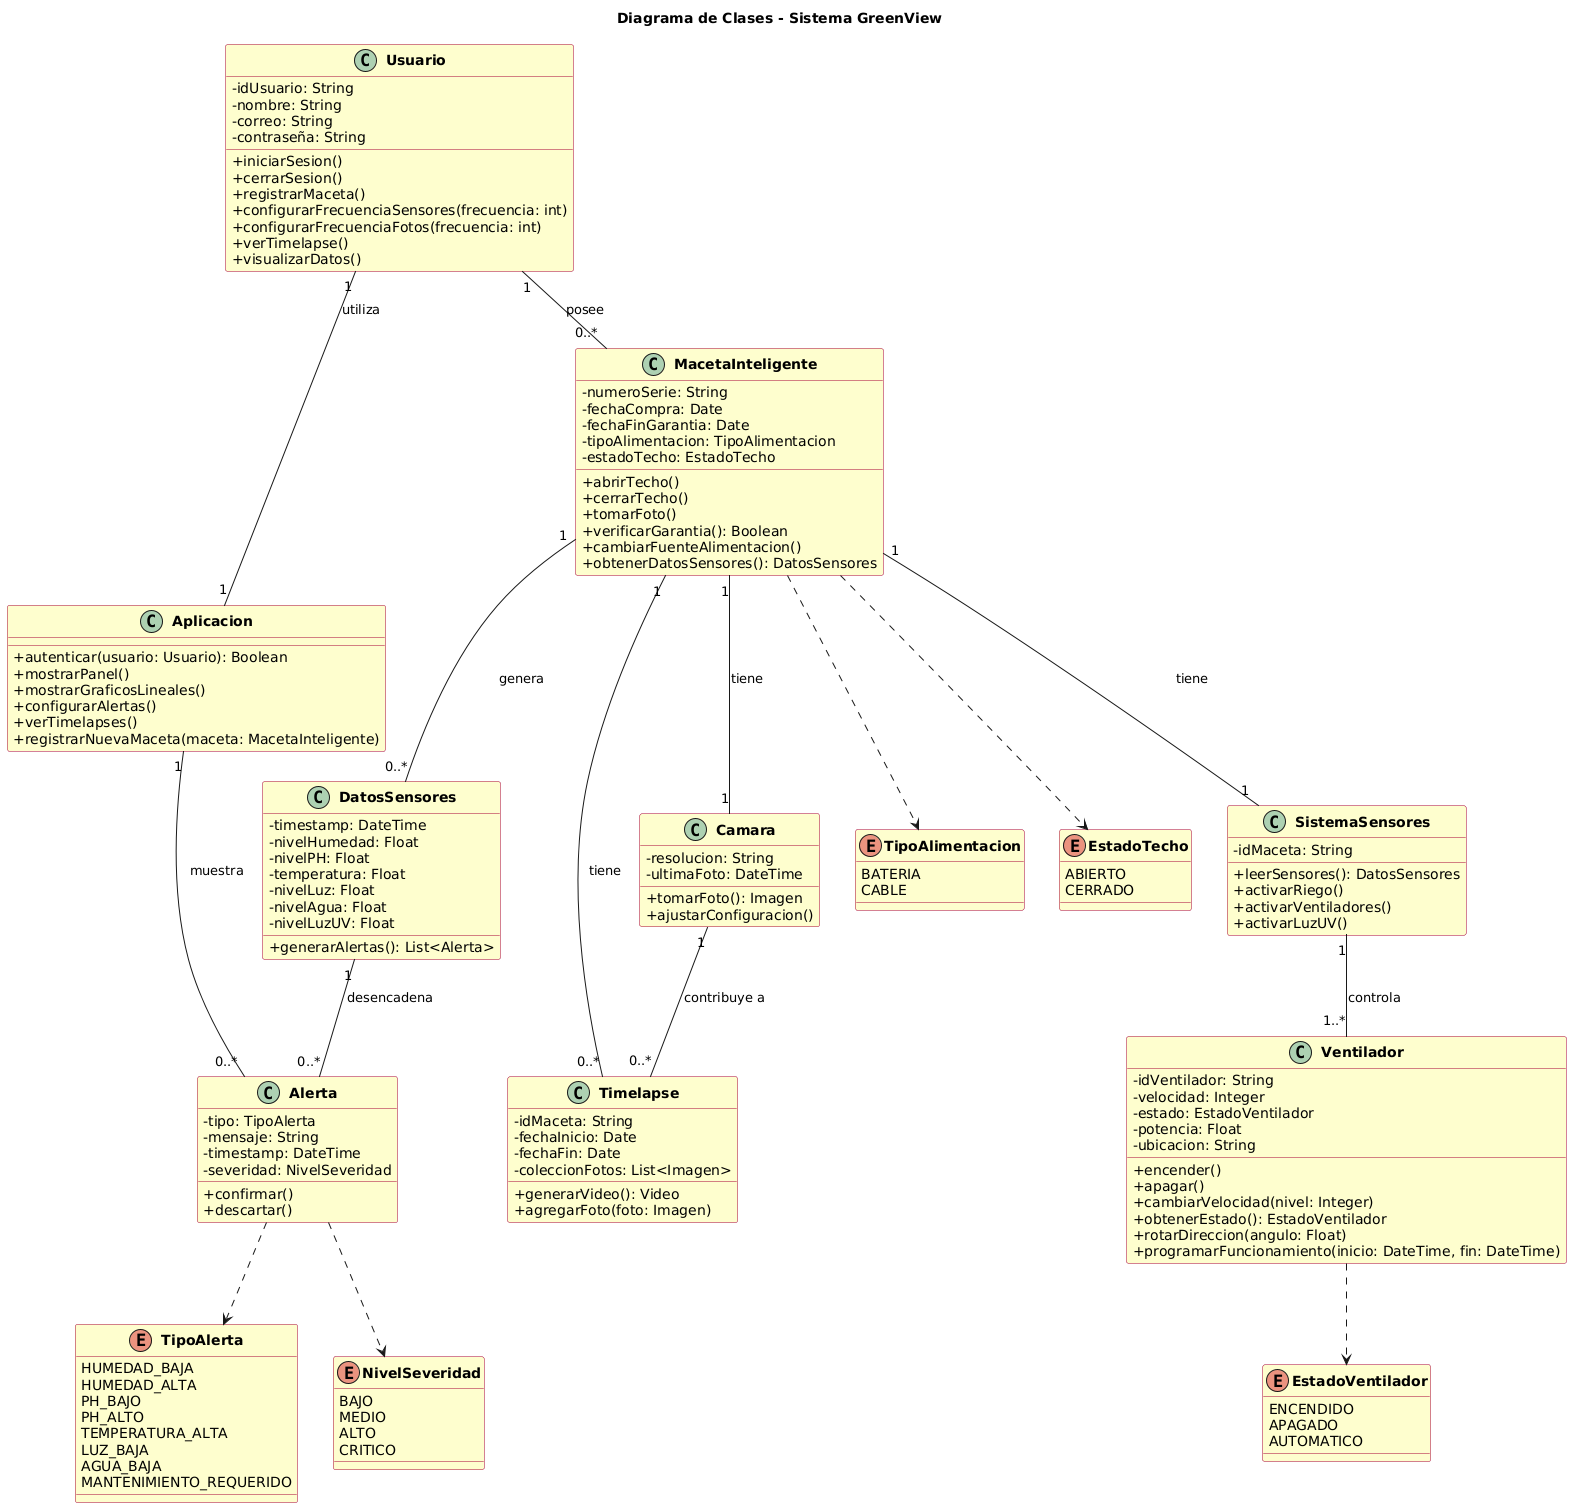

The diagram above was rendered by PlantUML. Its source (embedded in the PNG):
@startuml
skinparam classAttributeIconSize 0
skinparam classFontStyle bold
skinparam classBackgroundColor #FEFECE
skinparam classBorderColor #A80036
skinparam stereotypeFontColor #A80036
skinparam packageBackgroundColor #FEFECE

title "Diagrama de Clases - Sistema GreenView"

' Definición de clases
class Usuario {
  -idUsuario: String
  -nombre: String
  -correo: String
  -contraseña: String
  +iniciarSesion()
  +cerrarSesion()
  +registrarMaceta()
  +configurarFrecuenciaSensores(frecuencia: int)
  +configurarFrecuenciaFotos(frecuencia: int)
  +verTimelapse()
  +visualizarDatos()
}

class MacetaInteligente {
  -numeroSerie: String
  -fechaCompra: Date
  -fechaFinGarantia: Date
  -tipoAlimentacion: TipoAlimentacion
  -estadoTecho: EstadoTecho
  +abrirTecho()
  +cerrarTecho()
  +tomarFoto()
  +verificarGarantia(): Boolean
  +cambiarFuenteAlimentacion()
  +obtenerDatosSensores(): DatosSensores
}

class SistemaSensores {
  -idMaceta: String
  +leerSensores(): DatosSensores
  +activarRiego()
  +activarVentiladores()
  +activarLuzUV()
}

class Ventilador {
  -idVentilador: String
  -velocidad: Integer
  -estado: EstadoVentilador
  -potencia: Float
  -ubicacion: String
  +encender()
  +apagar()
  +cambiarVelocidad(nivel: Integer)
  +obtenerEstado(): EstadoVentilador
  +rotarDireccion(angulo: Float)
  +programarFuncionamiento(inicio: DateTime, fin: DateTime)
}

class DatosSensores {
  -timestamp: DateTime
  -nivelHumedad: Float
  -nivelPH: Float
  -temperatura: Float
  -nivelLuz: Float
  -nivelAgua: Float
  -nivelLuzUV: Float
  +generarAlertas(): List<Alerta>
}

class Camara {
  -resolucion: String
  -ultimaFoto: DateTime
  +tomarFoto(): Imagen
  +ajustarConfiguracion()
}

class Timelapse {
  -idMaceta: String
  -fechaInicio: Date
  -fechaFin: Date
  -coleccionFotos: List<Imagen>
  +generarVideo(): Video
  +agregarFoto(foto: Imagen)
}

class Alerta {
  -tipo: TipoAlerta
  -mensaje: String
  -timestamp: DateTime
  -severidad: NivelSeveridad
  +confirmar()
  +descartar()
}

class Aplicacion {
  +autenticar(usuario: Usuario): Boolean
  +mostrarPanel()
  +mostrarGraficosLineales()
  +configurarAlertas()
  +verTimelapses()
  +registrarNuevaMaceta(maceta: MacetaInteligente)
}

' Enumeraciones
enum TipoAlimentacion {
  BATERIA
  CABLE
}

enum EstadoTecho {
  ABIERTO
  CERRADO
}

enum EstadoVentilador {
  ENCENDIDO
  APAGADO
  AUTOMATICO
}

enum TipoAlerta {
  HUMEDAD_BAJA
  HUMEDAD_ALTA
  PH_BAJO
  PH_ALTO
  TEMPERATURA_ALTA
  LUZ_BAJA
  AGUA_BAJA
  MANTENIMIENTO_REQUERIDO
}

enum NivelSeveridad {
  BAJO
  MEDIO
  ALTO
  CRITICO
}

' Relaciones
Usuario "1" -- "0..*" MacetaInteligente : posee
Usuario "1" -- "1" Aplicacion : utiliza
MacetaInteligente "1" -- "1" SistemaSensores : tiene
MacetaInteligente "1" -- "1" Camara : tiene
MacetaInteligente "1" -- "0..*" DatosSensores : genera
MacetaInteligente "1" -- "0..*" Timelapse : tiene
SistemaSensores "1" -- "1..*" Ventilador : controla
DatosSensores "1" -- "0..*" Alerta : desencadena
Aplicacion "1" -- "0..*" Alerta : muestra
Camara "1" -- "0..*" Timelapse : contribuye a

' Relaciones con enumeraciones
MacetaInteligente ..> TipoAlimentacion
MacetaInteligente ..> EstadoTecho
Ventilador ..> EstadoVentilador
Alerta ..> TipoAlerta
Alerta ..> NivelSeveridad
@enduml